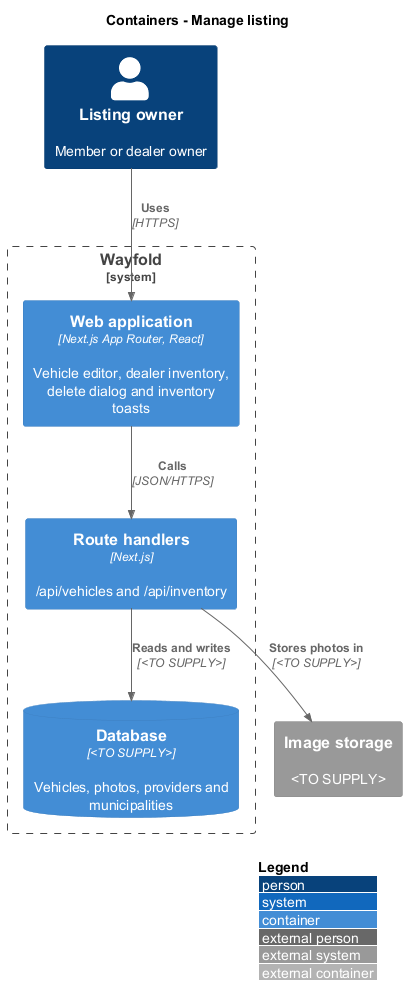

The diagram above was rendered by PlantUML. Its source (embedded in the PNG):
@startuml
!include <C4/C4_Container>
LAYOUT_WITH_LEGEND()
title Containers - Manage listing
Person(owner, "Listing owner", "Member or dealer owner")
System_Boundary(wayfold, "Wayfold") {
  Container(web, "Web application", "Next.js App Router, React", "Vehicle editor, dealer inventory, delete dialog and inventory toasts")
  Container(api, "Route handlers", "Next.js", "/api/vehicles and /api/inventory")
  ContainerDb(db, "Database", "<TO SUPPLY>", "Vehicles, photos, providers and municipalities")
}
System_Ext(storage, "Image storage", "<TO SUPPLY>")
Rel(owner, web, "Uses", "HTTPS")
Rel(web, api, "Calls", "JSON/HTTPS")
Rel(api, db, "Reads and writes", "<TO SUPPLY>")
Rel(api, storage, "Stores photos in", "<TO SUPPLY>")
@enduml